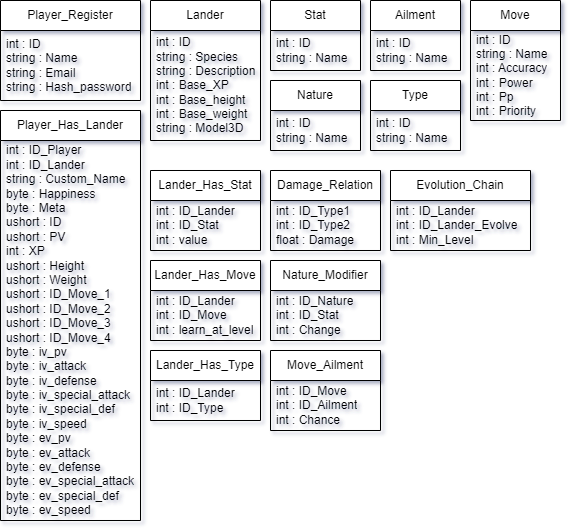

The diagram above was exported from draw.io. Its source (the exported page's mxGraphModel, read from the mxfile embedded in the PNG):
<mxGraphModel dx="988" dy="170" grid="0" gridSize="10" guides="1" tooltips="1" connect="1" arrows="1" fold="1" page="0" pageScale="1" pageWidth="827" pageHeight="1169" math="0" shadow="0">
  <root>
    <mxCell id="0" />
    <mxCell id="1" parent="0" />
    <mxCell id="BkXP8FvIKMbAHmp7Yb6F-6" value="Player_Register" style="swimlane;fontStyle=0;childLayout=stackLayout;horizontal=1;startSize=30;horizontalStack=0;resizeParent=1;resizeParentMax=0;resizeLast=0;collapsible=1;marginBottom=0;whiteSpace=wrap;html=1;" vertex="1" parent="1">
      <mxGeometry x="320" y="430" width="140" height="100" as="geometry" />
    </mxCell>
    <mxCell id="BkXP8FvIKMbAHmp7Yb6F-7" value="int : ID&lt;br&gt;string : Name&lt;br&gt;string : Email&lt;br&gt;string : Hash_password" style="text;strokeColor=none;fillColor=none;align=left;verticalAlign=middle;spacingLeft=4;spacingRight=4;overflow=hidden;points=[[0,0.5],[1,0.5]];portConstraint=eastwest;rotatable=0;whiteSpace=wrap;html=1;" vertex="1" parent="BkXP8FvIKMbAHmp7Yb6F-6">
      <mxGeometry y="30" width="140" height="70" as="geometry" />
    </mxCell>
    <mxCell id="BkXP8FvIKMbAHmp7Yb6F-10" value="Lander" style="swimlane;fontStyle=0;childLayout=stackLayout;horizontal=1;startSize=30;horizontalStack=0;resizeParent=1;resizeParentMax=0;resizeLast=0;collapsible=1;marginBottom=0;whiteSpace=wrap;html=1;" vertex="1" parent="1">
      <mxGeometry x="470" y="430" width="110" height="140" as="geometry" />
    </mxCell>
    <mxCell id="BkXP8FvIKMbAHmp7Yb6F-11" value="int : ID&lt;br&gt;string : Species&lt;br&gt;string : Description&lt;br&gt;int : Base_XP&lt;br&gt;int : Base_height&lt;br&gt;int : Base_weight&lt;br&gt;string : Model3D" style="text;strokeColor=none;fillColor=none;align=left;verticalAlign=middle;spacingLeft=4;spacingRight=4;overflow=hidden;points=[[0,0.5],[1,0.5]];portConstraint=eastwest;rotatable=0;whiteSpace=wrap;html=1;" vertex="1" parent="BkXP8FvIKMbAHmp7Yb6F-10">
      <mxGeometry y="30" width="110" height="110" as="geometry" />
    </mxCell>
    <mxCell id="BkXP8FvIKMbAHmp7Yb6F-12" value="Stat" style="swimlane;fontStyle=0;childLayout=stackLayout;horizontal=1;startSize=30;horizontalStack=0;resizeParent=1;resizeParentMax=0;resizeLast=0;collapsible=1;marginBottom=0;whiteSpace=wrap;html=1;" vertex="1" parent="1">
      <mxGeometry x="590" y="430" width="90" height="70" as="geometry" />
    </mxCell>
    <mxCell id="BkXP8FvIKMbAHmp7Yb6F-13" value="int : ID&lt;br&gt;string : Name" style="text;strokeColor=none;fillColor=none;align=left;verticalAlign=middle;spacingLeft=4;spacingRight=4;overflow=hidden;points=[[0,0.5],[1,0.5]];portConstraint=eastwest;rotatable=0;whiteSpace=wrap;html=1;" vertex="1" parent="BkXP8FvIKMbAHmp7Yb6F-12">
      <mxGeometry y="30" width="90" height="40" as="geometry" />
    </mxCell>
    <mxCell id="BkXP8FvIKMbAHmp7Yb6F-14" value="Move" style="swimlane;fontStyle=0;childLayout=stackLayout;horizontal=1;startSize=30;horizontalStack=0;resizeParent=1;resizeParentMax=0;resizeLast=0;collapsible=1;marginBottom=0;whiteSpace=wrap;html=1;" vertex="1" parent="1">
      <mxGeometry x="790" y="430" width="90" height="120" as="geometry" />
    </mxCell>
    <mxCell id="BkXP8FvIKMbAHmp7Yb6F-15" value="int : ID&lt;br&gt;string : Name&lt;br&gt;int : Accuracy&lt;br&gt;int : Power&lt;br&gt;int : Pp&lt;br&gt;int : Priority" style="text;strokeColor=none;fillColor=none;align=left;verticalAlign=middle;spacingLeft=4;spacingRight=4;overflow=hidden;points=[[0,0.5],[1,0.5]];portConstraint=eastwest;rotatable=0;whiteSpace=wrap;html=1;" vertex="1" parent="BkXP8FvIKMbAHmp7Yb6F-14">
      <mxGeometry y="30" width="90" height="90" as="geometry" />
    </mxCell>
    <mxCell id="BkXP8FvIKMbAHmp7Yb6F-16" value="Nature" style="swimlane;fontStyle=0;childLayout=stackLayout;horizontal=1;startSize=30;horizontalStack=0;resizeParent=1;resizeParentMax=0;resizeLast=0;collapsible=1;marginBottom=0;whiteSpace=wrap;html=1;" vertex="1" parent="1">
      <mxGeometry x="590" y="510" width="90" height="70" as="geometry" />
    </mxCell>
    <mxCell id="BkXP8FvIKMbAHmp7Yb6F-17" value="int : ID&lt;br&gt;string : Name" style="text;strokeColor=none;fillColor=none;align=left;verticalAlign=middle;spacingLeft=4;spacingRight=4;overflow=hidden;points=[[0,0.5],[1,0.5]];portConstraint=eastwest;rotatable=0;whiteSpace=wrap;html=1;" vertex="1" parent="BkXP8FvIKMbAHmp7Yb6F-16">
      <mxGeometry y="30" width="90" height="40" as="geometry" />
    </mxCell>
    <mxCell id="BkXP8FvIKMbAHmp7Yb6F-18" value="Ailment" style="swimlane;fontStyle=0;childLayout=stackLayout;horizontal=1;startSize=30;horizontalStack=0;resizeParent=1;resizeParentMax=0;resizeLast=0;collapsible=1;marginBottom=0;whiteSpace=wrap;html=1;" vertex="1" parent="1">
      <mxGeometry x="690" y="430" width="90" height="70" as="geometry" />
    </mxCell>
    <mxCell id="BkXP8FvIKMbAHmp7Yb6F-19" value="int : ID&lt;br&gt;string : Name" style="text;strokeColor=none;fillColor=none;align=left;verticalAlign=middle;spacingLeft=4;spacingRight=4;overflow=hidden;points=[[0,0.5],[1,0.5]];portConstraint=eastwest;rotatable=0;whiteSpace=wrap;html=1;" vertex="1" parent="BkXP8FvIKMbAHmp7Yb6F-18">
      <mxGeometry y="30" width="90" height="40" as="geometry" />
    </mxCell>
    <mxCell id="BkXP8FvIKMbAHmp7Yb6F-20" value="Type" style="swimlane;fontStyle=0;childLayout=stackLayout;horizontal=1;startSize=30;horizontalStack=0;resizeParent=1;resizeParentMax=0;resizeLast=0;collapsible=1;marginBottom=0;whiteSpace=wrap;html=1;" vertex="1" parent="1">
      <mxGeometry x="690" y="510" width="90" height="70" as="geometry" />
    </mxCell>
    <mxCell id="BkXP8FvIKMbAHmp7Yb6F-21" value="int : ID&lt;br&gt;string : Name" style="text;strokeColor=none;fillColor=none;align=left;verticalAlign=middle;spacingLeft=4;spacingRight=4;overflow=hidden;points=[[0,0.5],[1,0.5]];portConstraint=eastwest;rotatable=0;whiteSpace=wrap;html=1;" vertex="1" parent="BkXP8FvIKMbAHmp7Yb6F-20">
      <mxGeometry y="30" width="90" height="40" as="geometry" />
    </mxCell>
    <mxCell id="BkXP8FvIKMbAHmp7Yb6F-22" value="Lander_Has_Stat" style="swimlane;fontStyle=0;childLayout=stackLayout;horizontal=1;startSize=30;horizontalStack=0;resizeParent=1;resizeParentMax=0;resizeLast=0;collapsible=1;marginBottom=0;whiteSpace=wrap;html=1;" vertex="1" parent="1">
      <mxGeometry x="470" y="600" width="110" height="80" as="geometry">
        <mxRectangle x="470" y="580" width="130" height="30" as="alternateBounds" />
      </mxGeometry>
    </mxCell>
    <mxCell id="BkXP8FvIKMbAHmp7Yb6F-23" value="int : ID_Lander&lt;br&gt;int : ID_Stat&lt;br&gt;int : value" style="text;strokeColor=none;fillColor=none;align=left;verticalAlign=middle;spacingLeft=4;spacingRight=4;overflow=hidden;points=[[0,0.5],[1,0.5]];portConstraint=eastwest;rotatable=0;whiteSpace=wrap;html=1;" vertex="1" parent="BkXP8FvIKMbAHmp7Yb6F-22">
      <mxGeometry y="30" width="110" height="50" as="geometry" />
    </mxCell>
    <mxCell id="BkXP8FvIKMbAHmp7Yb6F-24" value="Lander_Has_Type" style="swimlane;fontStyle=0;childLayout=stackLayout;horizontal=1;startSize=30;horizontalStack=0;resizeParent=1;resizeParentMax=0;resizeLast=0;collapsible=1;marginBottom=0;whiteSpace=wrap;html=1;" vertex="1" parent="1">
      <mxGeometry x="470" y="780" width="110" height="70" as="geometry">
        <mxRectangle x="470" y="580" width="130" height="30" as="alternateBounds" />
      </mxGeometry>
    </mxCell>
    <mxCell id="BkXP8FvIKMbAHmp7Yb6F-25" value="int : ID_Lander&lt;br&gt;int : ID_Type" style="text;strokeColor=none;fillColor=none;align=left;verticalAlign=middle;spacingLeft=4;spacingRight=4;overflow=hidden;points=[[0,0.5],[1,0.5]];portConstraint=eastwest;rotatable=0;whiteSpace=wrap;html=1;" vertex="1" parent="BkXP8FvIKMbAHmp7Yb6F-24">
      <mxGeometry y="30" width="110" height="40" as="geometry" />
    </mxCell>
    <mxCell id="BkXP8FvIKMbAHmp7Yb6F-26" value="Lander_Has_Move" style="swimlane;fontStyle=0;childLayout=stackLayout;horizontal=1;startSize=30;horizontalStack=0;resizeParent=1;resizeParentMax=0;resizeLast=0;collapsible=1;marginBottom=0;whiteSpace=wrap;html=1;" vertex="1" parent="1">
      <mxGeometry x="470" y="690" width="110" height="80" as="geometry">
        <mxRectangle x="470" y="580" width="130" height="30" as="alternateBounds" />
      </mxGeometry>
    </mxCell>
    <mxCell id="BkXP8FvIKMbAHmp7Yb6F-27" value="int : ID_Lander&lt;br&gt;int : ID_Move&lt;br&gt;int : learn_at_level" style="text;strokeColor=none;fillColor=none;align=left;verticalAlign=middle;spacingLeft=4;spacingRight=4;overflow=hidden;points=[[0,0.5],[1,0.5]];portConstraint=eastwest;rotatable=0;whiteSpace=wrap;html=1;" vertex="1" parent="BkXP8FvIKMbAHmp7Yb6F-26">
      <mxGeometry y="30" width="110" height="50" as="geometry" />
    </mxCell>
    <mxCell id="BkXP8FvIKMbAHmp7Yb6F-28" value="Damage_Relation" style="swimlane;fontStyle=0;childLayout=stackLayout;horizontal=1;startSize=30;horizontalStack=0;resizeParent=1;resizeParentMax=0;resizeLast=0;collapsible=1;marginBottom=0;whiteSpace=wrap;html=1;" vertex="1" parent="1">
      <mxGeometry x="590" y="600" width="110" height="80" as="geometry">
        <mxRectangle x="470" y="580" width="130" height="30" as="alternateBounds" />
      </mxGeometry>
    </mxCell>
    <mxCell id="BkXP8FvIKMbAHmp7Yb6F-29" value="int : ID_Type1&lt;br&gt;int : ID_Type2&lt;br&gt;float : Damage" style="text;strokeColor=none;fillColor=none;align=left;verticalAlign=middle;spacingLeft=4;spacingRight=4;overflow=hidden;points=[[0,0.5],[1,0.5]];portConstraint=eastwest;rotatable=0;whiteSpace=wrap;html=1;" vertex="1" parent="BkXP8FvIKMbAHmp7Yb6F-28">
      <mxGeometry y="30" width="110" height="50" as="geometry" />
    </mxCell>
    <mxCell id="BkXP8FvIKMbAHmp7Yb6F-30" value="Nature_Modifier" style="swimlane;fontStyle=0;childLayout=stackLayout;horizontal=1;startSize=30;horizontalStack=0;resizeParent=1;resizeParentMax=0;resizeLast=0;collapsible=1;marginBottom=0;whiteSpace=wrap;html=1;" vertex="1" parent="1">
      <mxGeometry x="590" y="690" width="110" height="80" as="geometry">
        <mxRectangle x="470" y="580" width="130" height="30" as="alternateBounds" />
      </mxGeometry>
    </mxCell>
    <mxCell id="BkXP8FvIKMbAHmp7Yb6F-31" value="int : ID_Nature&lt;br&gt;int : ID_Stat&lt;br&gt;int : Change" style="text;strokeColor=none;fillColor=none;align=left;verticalAlign=middle;spacingLeft=4;spacingRight=4;overflow=hidden;points=[[0,0.5],[1,0.5]];portConstraint=eastwest;rotatable=0;whiteSpace=wrap;html=1;" vertex="1" parent="BkXP8FvIKMbAHmp7Yb6F-30">
      <mxGeometry y="30" width="110" height="50" as="geometry" />
    </mxCell>
    <mxCell id="BkXP8FvIKMbAHmp7Yb6F-32" value="Move_Ailment" style="swimlane;fontStyle=0;childLayout=stackLayout;horizontal=1;startSize=30;horizontalStack=0;resizeParent=1;resizeParentMax=0;resizeLast=0;collapsible=1;marginBottom=0;whiteSpace=wrap;html=1;" vertex="1" parent="1">
      <mxGeometry x="590" y="780" width="110" height="80" as="geometry">
        <mxRectangle x="470" y="580" width="130" height="30" as="alternateBounds" />
      </mxGeometry>
    </mxCell>
    <mxCell id="BkXP8FvIKMbAHmp7Yb6F-33" value="int : ID_Move&lt;br&gt;int : ID_Ailment&lt;br&gt;int : Chance" style="text;strokeColor=none;fillColor=none;align=left;verticalAlign=middle;spacingLeft=4;spacingRight=4;overflow=hidden;points=[[0,0.5],[1,0.5]];portConstraint=eastwest;rotatable=0;whiteSpace=wrap;html=1;" vertex="1" parent="BkXP8FvIKMbAHmp7Yb6F-32">
      <mxGeometry y="30" width="110" height="50" as="geometry" />
    </mxCell>
    <mxCell id="BkXP8FvIKMbAHmp7Yb6F-34" value="Evolution_Chain" style="swimlane;fontStyle=0;childLayout=stackLayout;horizontal=1;startSize=30;horizontalStack=0;resizeParent=1;resizeParentMax=0;resizeLast=0;collapsible=1;marginBottom=0;whiteSpace=wrap;html=1;" vertex="1" parent="1">
      <mxGeometry x="710" y="600" width="140" height="80" as="geometry">
        <mxRectangle x="470" y="580" width="130" height="30" as="alternateBounds" />
      </mxGeometry>
    </mxCell>
    <mxCell id="BkXP8FvIKMbAHmp7Yb6F-35" value="int : ID_Lander&lt;br&gt;int : ID_Lander_Evolve&lt;br&gt;int : Min_Level" style="text;strokeColor=none;fillColor=none;align=left;verticalAlign=middle;spacingLeft=4;spacingRight=4;overflow=hidden;points=[[0,0.5],[1,0.5]];portConstraint=eastwest;rotatable=0;whiteSpace=wrap;html=1;" vertex="1" parent="BkXP8FvIKMbAHmp7Yb6F-34">
      <mxGeometry y="30" width="140" height="50" as="geometry" />
    </mxCell>
    <mxCell id="BkXP8FvIKMbAHmp7Yb6F-36" value="Player_Has_Lander" style="swimlane;fontStyle=0;childLayout=stackLayout;horizontal=1;startSize=30;horizontalStack=0;resizeParent=1;resizeParentMax=0;resizeLast=0;collapsible=1;marginBottom=0;whiteSpace=wrap;html=1;" vertex="1" parent="1">
      <mxGeometry x="320" y="540" width="140" height="410" as="geometry" />
    </mxCell>
    <mxCell id="BkXP8FvIKMbAHmp7Yb6F-37" value="int : ID_Player&lt;br&gt;int : ID_Lander&lt;br&gt;string : Custom_Name&lt;br&gt;byte : Happiness&lt;br&gt;byte : Meta&lt;br&gt;ushort : ID&lt;br&gt;ushort : PV&lt;br&gt;int : XP&lt;br&gt;ushort : Height&lt;br&gt;ushort : Weight&lt;br&gt;ushort : ID_Move_1&lt;br&gt;ushort : ID_Move_2&lt;br&gt;ushort : ID_Move_3&lt;br&gt;ushort : ID_Move_4&lt;br&gt;byte : iv_pv&lt;br&gt;byte : iv_attack&lt;br&gt;byte : iv_defense&lt;br&gt;byte : iv_special_attack&lt;br&gt;byte : iv_special_def&lt;br&gt;byte : iv_speed&lt;br&gt;byte : ev_pv&lt;br&gt;byte : ev_attack&lt;br&gt;byte : ev_defense&lt;br&gt;byte : ev_special_attack&lt;br&gt;byte : ev_special_def&lt;br&gt;byte : ev_speed" style="text;strokeColor=none;fillColor=none;align=left;verticalAlign=middle;spacingLeft=4;spacingRight=4;overflow=hidden;points=[[0,0.5],[1,0.5]];portConstraint=eastwest;rotatable=0;whiteSpace=wrap;html=1;" vertex="1" parent="BkXP8FvIKMbAHmp7Yb6F-36">
      <mxGeometry y="30" width="140" height="380" as="geometry" />
    </mxCell>
  </root>
</mxGraphModel>